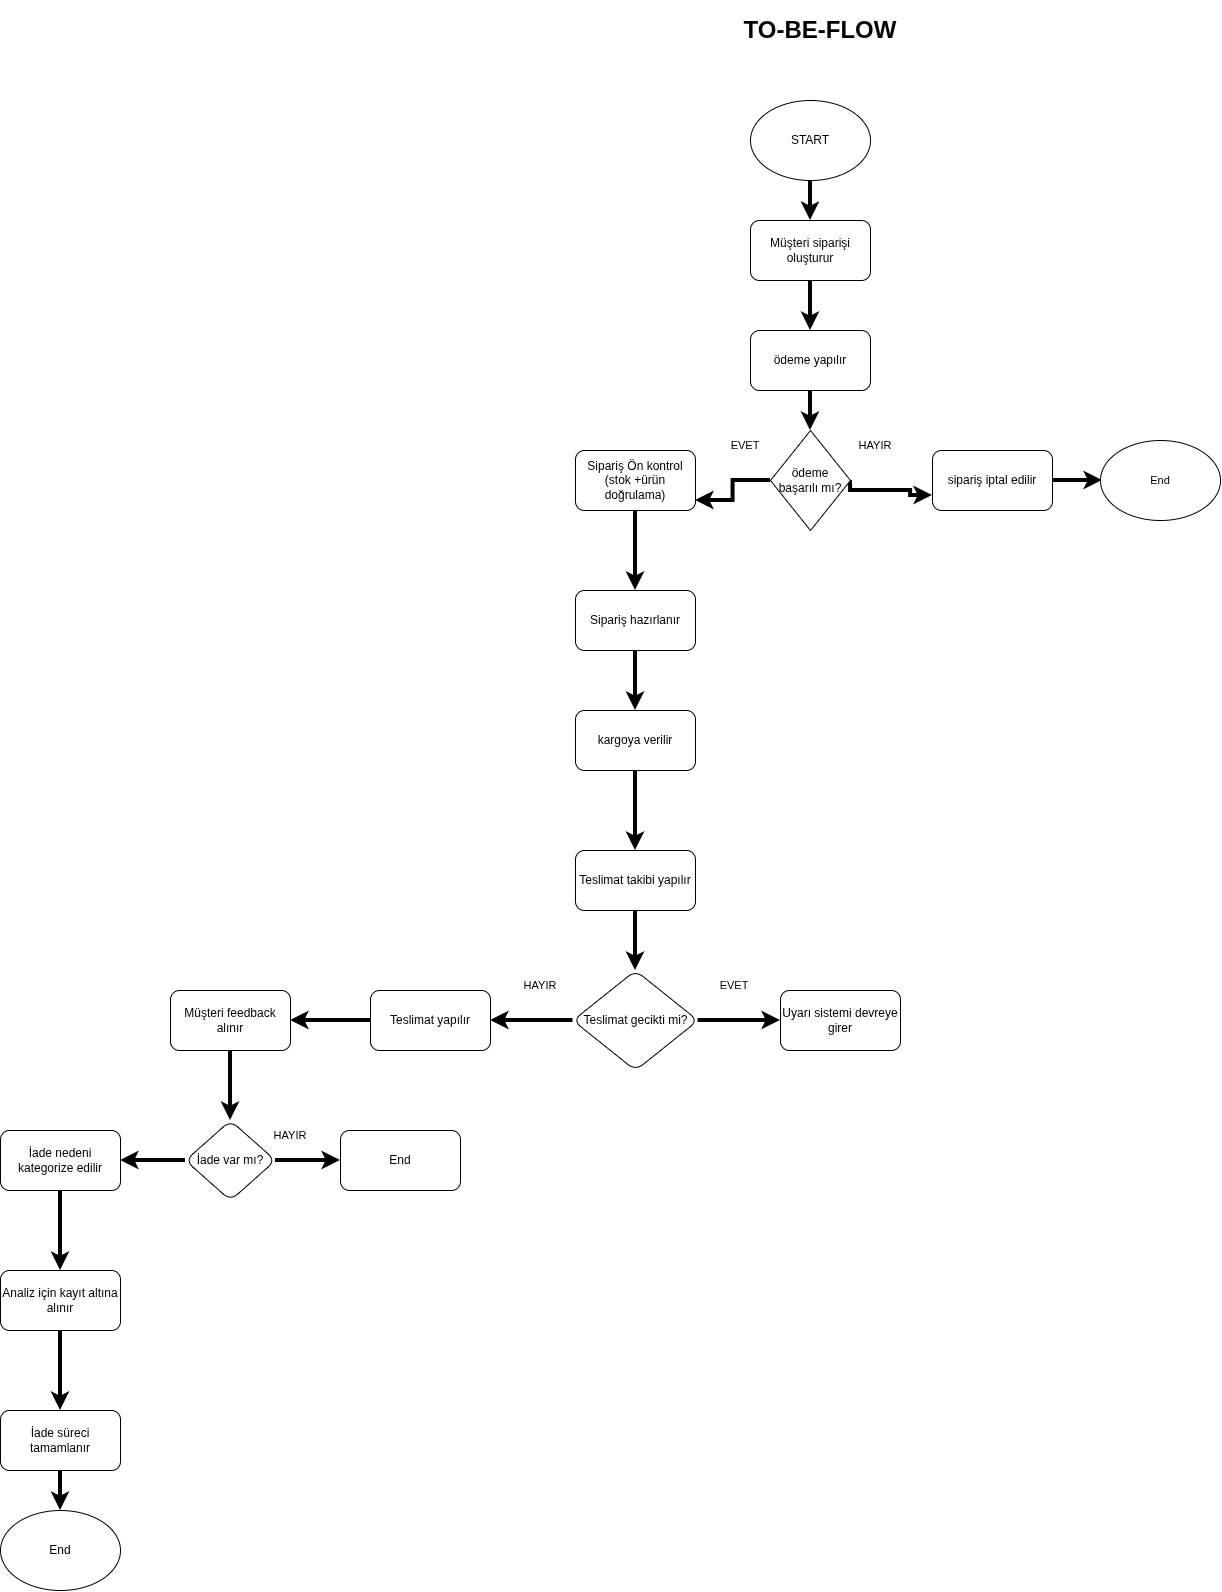

The diagram above was exported from draw.io. Its source (the exported page's mxGraphModel, read from the mxfile embedded in the PNG):
<mxGraphModel dx="3969" dy="1698" grid="1" gridSize="10" guides="1" tooltips="1" connect="1" arrows="1" fold="1" page="1" pageScale="1" pageWidth="827" pageHeight="1169" background="light-dark(#FFFFFF,#FFFFFF)" math="0" shadow="0">
  <root>
    <mxCell id="WIyWlLk6GJQsqaUBKTNV-0" />
    <mxCell id="WIyWlLk6GJQsqaUBKTNV-1" parent="WIyWlLk6GJQsqaUBKTNV-0" />
    <mxCell id="iY6l9idd9pRE4u1TGAyE-0" parent="WIyWlLk6GJQsqaUBKTNV-1" style="text;html=1;whiteSpace=wrap;strokeColor=none;fillColor=none;align=center;verticalAlign=middle;rounded=0;fontColor=light-dark(#000000,#000000);labelBorderColor=none;labelBackgroundColor=light-dark(#FFFFFF,#3333FF);" value="&lt;h1&gt;&lt;b&gt;TO-BE-FLOW&lt;/b&gt;&lt;/h1&gt;" vertex="1">
      <mxGeometry height="60" width="340" x="330" y="110" as="geometry" />
    </mxCell>
    <mxCell id="iY6l9idd9pRE4u1TGAyE-1" edge="1" parent="WIyWlLk6GJQsqaUBKTNV-1" source="iY6l9idd9pRE4u1TGAyE-2" style="edgeStyle=orthogonalEdgeStyle;rounded=0;orthogonalLoop=1;jettySize=auto;html=1;strokeColor=light-dark(#000000,#000000);strokeWidth=4;" value="">
      <mxGeometry relative="1" as="geometry">
        <mxPoint x="490" y="330" as="targetPoint" />
      </mxGeometry>
    </mxCell>
    <mxCell id="iY6l9idd9pRE4u1TGAyE-2" parent="WIyWlLk6GJQsqaUBKTNV-1" style="ellipse;whiteSpace=wrap;html=1;" value="START" vertex="1">
      <mxGeometry height="80" width="120" x="430" y="210" as="geometry" />
    </mxCell>
    <mxCell id="iY6l9idd9pRE4u1TGAyE-3" edge="1" parent="WIyWlLk6GJQsqaUBKTNV-1" style="edgeStyle=orthogonalEdgeStyle;shape=connector;rounded=0;orthogonalLoop=1;jettySize=auto;html=1;strokeColor=light-dark(#000000,#000000);strokeWidth=4;align=center;verticalAlign=middle;fontFamily=Helvetica;fontSize=11;fontColor=default;labelBackgroundColor=default;endArrow=classic;" target="iY6l9idd9pRE4u1TGAyE-5" value="">
      <mxGeometry relative="1" as="geometry">
        <mxPoint x="490" y="390" as="sourcePoint" />
      </mxGeometry>
    </mxCell>
    <mxCell id="iY6l9idd9pRE4u1TGAyE-4" edge="1" parent="WIyWlLk6GJQsqaUBKTNV-1" source="iY6l9idd9pRE4u1TGAyE-5" style="edgeStyle=orthogonalEdgeStyle;shape=connector;rounded=0;orthogonalLoop=1;jettySize=auto;html=1;strokeColor=light-dark(#000000,#000000);strokeWidth=4;align=center;verticalAlign=middle;fontFamily=Helvetica;fontSize=11;fontColor=default;labelBackgroundColor=default;endArrow=classic;" target="iY6l9idd9pRE4u1TGAyE-8" value="">
      <mxGeometry relative="1" as="geometry" />
    </mxCell>
    <mxCell id="iY6l9idd9pRE4u1TGAyE-5" parent="WIyWlLk6GJQsqaUBKTNV-1" style="rounded=1;whiteSpace=wrap;html=1;" value="ödeme yapılır" vertex="1">
      <mxGeometry height="60" width="120" x="430" y="440" as="geometry" />
    </mxCell>
    <mxCell id="iY6l9idd9pRE4u1TGAyE-6" edge="1" parent="WIyWlLk6GJQsqaUBKTNV-1" source="iY6l9idd9pRE4u1TGAyE-8" style="edgeStyle=orthogonalEdgeStyle;shape=connector;rounded=0;orthogonalLoop=1;jettySize=auto;html=1;strokeColor=light-dark(#000000,#000000);strokeWidth=4;align=center;verticalAlign=middle;fontFamily=Helvetica;fontSize=11;fontColor=default;labelBackgroundColor=default;endArrow=classic;entryX=0;entryY=0.75;entryDx=0;entryDy=0;exitX=1;exitY=0.5;exitDx=0;exitDy=0;" target="iY6l9idd9pRE4u1TGAyE-10" value="">
      <mxGeometry relative="1" as="geometry">
        <Array as="points">
          <mxPoint x="530" y="600" />
          <mxPoint x="590" y="600" />
        </Array>
      </mxGeometry>
    </mxCell>
    <mxCell id="iY6l9idd9pRE4u1TGAyE-7" edge="1" parent="WIyWlLk6GJQsqaUBKTNV-1" source="iY6l9idd9pRE4u1TGAyE-8" style="edgeStyle=orthogonalEdgeStyle;shape=connector;rounded=0;orthogonalLoop=1;jettySize=auto;html=1;strokeColor=light-dark(#000000,#000000);strokeWidth=4;align=center;verticalAlign=middle;fontFamily=Helvetica;fontSize=11;fontColor=default;labelBackgroundColor=default;endArrow=classic;" target="iY6l9idd9pRE4u1TGAyE-14" value="">
      <mxGeometry relative="1" as="geometry">
        <Array as="points">
          <mxPoint x="412.5" y="590" />
          <mxPoint x="412.5" y="610" />
        </Array>
      </mxGeometry>
    </mxCell>
    <mxCell id="iY6l9idd9pRE4u1TGAyE-8" parent="WIyWlLk6GJQsqaUBKTNV-1" style="rhombus;whiteSpace=wrap;html=1;" value="ödeme başarılı mı?" vertex="1">
      <mxGeometry height="100" width="80" x="450" y="540" as="geometry" />
    </mxCell>
    <mxCell id="iY6l9idd9pRE4u1TGAyE-9" edge="1" parent="WIyWlLk6GJQsqaUBKTNV-1" source="iY6l9idd9pRE4u1TGAyE-10" style="edgeStyle=orthogonalEdgeStyle;shape=connector;rounded=0;orthogonalLoop=1;jettySize=auto;html=1;strokeColor=light-dark(#000000,#000000);strokeWidth=4;align=center;verticalAlign=middle;fontFamily=Helvetica;fontSize=11;fontColor=default;labelBackgroundColor=default;endArrow=classic;" value="">
      <mxGeometry relative="1" as="geometry">
        <mxPoint x="782" y="590" as="targetPoint" />
      </mxGeometry>
    </mxCell>
    <mxCell id="iY6l9idd9pRE4u1TGAyE-10" parent="WIyWlLk6GJQsqaUBKTNV-1" style="rounded=1;whiteSpace=wrap;html=1;" value="sipariş iptal edilir" vertex="1">
      <mxGeometry height="60" width="120" x="612" y="560" as="geometry" />
    </mxCell>
    <mxCell id="iY6l9idd9pRE4u1TGAyE-11" parent="WIyWlLk6GJQsqaUBKTNV-1" style="ellipse;whiteSpace=wrap;html=1;fontFamily=Helvetica;fontSize=11;fontColor=default;labelBackgroundColor=default;" value="End" vertex="1">
      <mxGeometry height="80" width="120" x="780" y="550" as="geometry" />
    </mxCell>
    <mxCell id="iY6l9idd9pRE4u1TGAyE-12" parent="WIyWlLk6GJQsqaUBKTNV-1" style="text;html=1;whiteSpace=wrap;strokeColor=none;fillColor=none;align=center;verticalAlign=middle;rounded=0;fontFamily=Helvetica;fontSize=11;fontColor=default;labelBackgroundColor=default;strokeWidth=4;" value="HAYIR" vertex="1">
      <mxGeometry height="50" width="100" x="505" y="530" as="geometry" />
    </mxCell>
    <mxCell id="iY6l9idd9pRE4u1TGAyE-13" edge="1" parent="WIyWlLk6GJQsqaUBKTNV-1" source="iY6l9idd9pRE4u1TGAyE-14" style="edgeStyle=orthogonalEdgeStyle;shape=connector;rounded=0;orthogonalLoop=1;jettySize=auto;html=1;strokeColor=light-dark(#000000,#000000);strokeWidth=4;align=center;verticalAlign=middle;fontFamily=Helvetica;fontSize=11;fontColor=default;labelBackgroundColor=default;endArrow=classic;" target="iY6l9idd9pRE4u1TGAyE-16" value="">
      <mxGeometry relative="1" as="geometry" />
    </mxCell>
    <mxCell id="iY6l9idd9pRE4u1TGAyE-14" parent="WIyWlLk6GJQsqaUBKTNV-1" style="rounded=1;whiteSpace=wrap;html=1;" value="Sipariş Ön kontrol (stok +ürün doğrulama)" vertex="1">
      <mxGeometry height="60" width="120" x="255" y="560" as="geometry" />
    </mxCell>
    <mxCell id="iY6l9idd9pRE4u1TGAyE-15" parent="WIyWlLk6GJQsqaUBKTNV-1" style="text;html=1;whiteSpace=wrap;strokeColor=none;fillColor=none;align=center;verticalAlign=middle;rounded=0;fontFamily=Helvetica;fontSize=11;fontColor=default;labelBackgroundColor=default;strokeWidth=4;" value="EVET" vertex="1">
      <mxGeometry height="50" width="100" x="375" y="530" as="geometry" />
    </mxCell>
    <mxCell id="iY6l9idd9pRE4u1TGAyE-21" edge="1" parent="WIyWlLk6GJQsqaUBKTNV-1" source="iY6l9idd9pRE4u1TGAyE-16" style="edgeStyle=orthogonalEdgeStyle;rounded=0;orthogonalLoop=1;jettySize=auto;html=1;strokeColor=light-dark(#000000,#000000);strokeWidth=4;align=center;verticalAlign=middle;fontFamily=Helvetica;fontSize=11;fontColor=default;labelBackgroundColor=default;endArrow=classic;" target="iY6l9idd9pRE4u1TGAyE-20" value="">
      <mxGeometry relative="1" as="geometry" />
    </mxCell>
    <mxCell id="iY6l9idd9pRE4u1TGAyE-16" parent="WIyWlLk6GJQsqaUBKTNV-1" style="rounded=1;whiteSpace=wrap;html=1;" value="Sipariş hazırlanır" vertex="1">
      <mxGeometry height="60" width="120" x="255" y="700" as="geometry" />
    </mxCell>
    <mxCell id="iY6l9idd9pRE4u1TGAyE-17" parent="WIyWlLk6GJQsqaUBKTNV-1" style="rounded=1;whiteSpace=wrap;html=1;" value="Müşteri siparişi oluşturur" vertex="1">
      <mxGeometry height="60" width="120" x="430" y="330" as="geometry" />
    </mxCell>
    <mxCell id="iY6l9idd9pRE4u1TGAyE-23" edge="1" parent="WIyWlLk6GJQsqaUBKTNV-1" source="iY6l9idd9pRE4u1TGAyE-20" style="edgeStyle=orthogonalEdgeStyle;shape=connector;rounded=0;orthogonalLoop=1;jettySize=auto;html=1;strokeColor=light-dark(#000000,#000000);strokeWidth=4;align=center;verticalAlign=middle;fontFamily=Helvetica;fontSize=11;fontColor=default;labelBackgroundColor=default;endArrow=classic;" target="iY6l9idd9pRE4u1TGAyE-22" value="">
      <mxGeometry relative="1" as="geometry" />
    </mxCell>
    <mxCell id="iY6l9idd9pRE4u1TGAyE-20" parent="WIyWlLk6GJQsqaUBKTNV-1" style="rounded=1;whiteSpace=wrap;html=1;" value="kargoya verilir" vertex="1">
      <mxGeometry height="60" width="120" x="255" y="820" as="geometry" />
    </mxCell>
    <mxCell id="iY6l9idd9pRE4u1TGAyE-25" edge="1" parent="WIyWlLk6GJQsqaUBKTNV-1" source="iY6l9idd9pRE4u1TGAyE-22" style="edgeStyle=orthogonalEdgeStyle;shape=connector;rounded=0;orthogonalLoop=1;jettySize=auto;html=1;strokeColor=light-dark(#000000,#000000);strokeWidth=4;align=center;verticalAlign=middle;fontFamily=Helvetica;fontSize=11;fontColor=default;labelBackgroundColor=default;endArrow=classic;" target="iY6l9idd9pRE4u1TGAyE-24" value="">
      <mxGeometry relative="1" as="geometry" />
    </mxCell>
    <mxCell id="iY6l9idd9pRE4u1TGAyE-22" parent="WIyWlLk6GJQsqaUBKTNV-1" style="whiteSpace=wrap;html=1;rounded=1;" value="Teslimat takibi yapılır" vertex="1">
      <mxGeometry height="60" width="120" x="255" y="960" as="geometry" />
    </mxCell>
    <mxCell id="iY6l9idd9pRE4u1TGAyE-27" edge="1" parent="WIyWlLk6GJQsqaUBKTNV-1" source="iY6l9idd9pRE4u1TGAyE-24" style="edgeStyle=orthogonalEdgeStyle;shape=connector;rounded=0;orthogonalLoop=1;jettySize=auto;html=1;strokeColor=light-dark(#000000,#000000);strokeWidth=4;align=center;verticalAlign=middle;fontFamily=Helvetica;fontSize=11;fontColor=default;labelBackgroundColor=default;endArrow=classic;" target="iY6l9idd9pRE4u1TGAyE-26" value="">
      <mxGeometry relative="1" as="geometry" />
    </mxCell>
    <mxCell id="iY6l9idd9pRE4u1TGAyE-30" edge="1" parent="WIyWlLk6GJQsqaUBKTNV-1" source="iY6l9idd9pRE4u1TGAyE-24" style="edgeStyle=orthogonalEdgeStyle;shape=connector;rounded=0;orthogonalLoop=1;jettySize=auto;html=1;strokeColor=light-dark(#000000,#000000);strokeWidth=4;align=center;verticalAlign=middle;fontFamily=Helvetica;fontSize=11;fontColor=default;labelBackgroundColor=default;endArrow=classic;" target="iY6l9idd9pRE4u1TGAyE-29" value="">
      <mxGeometry relative="1" as="geometry" />
    </mxCell>
    <mxCell id="iY6l9idd9pRE4u1TGAyE-24" parent="WIyWlLk6GJQsqaUBKTNV-1" style="rhombus;whiteSpace=wrap;html=1;rounded=1;" value="Teslimat gecikti mi?" vertex="1">
      <mxGeometry height="100" width="125" x="252.5" y="1080" as="geometry" />
    </mxCell>
    <mxCell id="iY6l9idd9pRE4u1TGAyE-26" parent="WIyWlLk6GJQsqaUBKTNV-1" style="whiteSpace=wrap;html=1;rounded=1;" value="Uyarı sistemi devreye girer" vertex="1">
      <mxGeometry height="60" width="120" x="460" y="1100" as="geometry" />
    </mxCell>
    <mxCell id="iY6l9idd9pRE4u1TGAyE-28" parent="WIyWlLk6GJQsqaUBKTNV-1" style="text;html=1;whiteSpace=wrap;strokeColor=none;fillColor=none;align=center;verticalAlign=middle;rounded=0;fontFamily=Helvetica;fontSize=11;fontColor=default;labelBackgroundColor=default;strokeWidth=4;" value="EVET" vertex="1">
      <mxGeometry height="50" width="100" x="364" y="1070" as="geometry" />
    </mxCell>
    <mxCell id="iY6l9idd9pRE4u1TGAyE-33" edge="1" parent="WIyWlLk6GJQsqaUBKTNV-1" source="iY6l9idd9pRE4u1TGAyE-29" style="edgeStyle=orthogonalEdgeStyle;shape=connector;rounded=0;orthogonalLoop=1;jettySize=auto;html=1;strokeColor=light-dark(#000000,#000000);strokeWidth=4;align=center;verticalAlign=middle;fontFamily=Helvetica;fontSize=11;fontColor=default;labelBackgroundColor=default;endArrow=classic;" target="iY6l9idd9pRE4u1TGAyE-32" value="">
      <mxGeometry relative="1" as="geometry" />
    </mxCell>
    <mxCell id="iY6l9idd9pRE4u1TGAyE-29" parent="WIyWlLk6GJQsqaUBKTNV-1" style="whiteSpace=wrap;html=1;rounded=1;" value="Teslimat yapılır" vertex="1">
      <mxGeometry height="60" width="120" x="50" y="1100" as="geometry" />
    </mxCell>
    <mxCell id="iY6l9idd9pRE4u1TGAyE-31" parent="WIyWlLk6GJQsqaUBKTNV-1" style="text;html=1;whiteSpace=wrap;strokeColor=none;fillColor=none;align=center;verticalAlign=middle;rounded=0;fontFamily=Helvetica;fontSize=11;fontColor=default;labelBackgroundColor=default;strokeWidth=4;" value="HAYIR" vertex="1">
      <mxGeometry height="50" width="100" x="170" y="1070" as="geometry" />
    </mxCell>
    <mxCell id="iY6l9idd9pRE4u1TGAyE-35" edge="1" parent="WIyWlLk6GJQsqaUBKTNV-1" source="iY6l9idd9pRE4u1TGAyE-32" style="edgeStyle=orthogonalEdgeStyle;shape=connector;rounded=0;orthogonalLoop=1;jettySize=auto;html=1;strokeColor=light-dark(#000000,#000000);strokeWidth=4;align=center;verticalAlign=middle;fontFamily=Helvetica;fontSize=11;fontColor=default;labelBackgroundColor=default;endArrow=classic;" target="iY6l9idd9pRE4u1TGAyE-34" value="">
      <mxGeometry relative="1" as="geometry" />
    </mxCell>
    <mxCell id="iY6l9idd9pRE4u1TGAyE-32" parent="WIyWlLk6GJQsqaUBKTNV-1" style="whiteSpace=wrap;html=1;rounded=1;" value="Müşteri feedback alınır" vertex="1">
      <mxGeometry height="60" width="120" x="-150" y="1100" as="geometry" />
    </mxCell>
    <mxCell id="iY6l9idd9pRE4u1TGAyE-37" edge="1" parent="WIyWlLk6GJQsqaUBKTNV-1" source="iY6l9idd9pRE4u1TGAyE-34" style="edgeStyle=orthogonalEdgeStyle;shape=connector;rounded=0;orthogonalLoop=1;jettySize=auto;html=1;strokeColor=light-dark(#000000,#000000);strokeWidth=4;align=center;verticalAlign=middle;fontFamily=Helvetica;fontSize=11;fontColor=default;labelBackgroundColor=default;endArrow=classic;" target="iY6l9idd9pRE4u1TGAyE-36" value="">
      <mxGeometry relative="1" as="geometry" />
    </mxCell>
    <mxCell id="iY6l9idd9pRE4u1TGAyE-40" edge="1" parent="WIyWlLk6GJQsqaUBKTNV-1" source="iY6l9idd9pRE4u1TGAyE-34" style="edgeStyle=orthogonalEdgeStyle;shape=connector;rounded=0;orthogonalLoop=1;jettySize=auto;html=1;strokeColor=light-dark(#000000,#000000);strokeWidth=4;align=center;verticalAlign=middle;fontFamily=Helvetica;fontSize=11;fontColor=default;labelBackgroundColor=default;endArrow=classic;" target="iY6l9idd9pRE4u1TGAyE-39" value="">
      <mxGeometry relative="1" as="geometry" />
    </mxCell>
    <mxCell id="iY6l9idd9pRE4u1TGAyE-34" parent="WIyWlLk6GJQsqaUBKTNV-1" style="rhombus;whiteSpace=wrap;html=1;rounded=1;" value="İade var mı?" vertex="1">
      <mxGeometry height="80" width="90" x="-135" y="1230" as="geometry" />
    </mxCell>
    <mxCell id="iY6l9idd9pRE4u1TGAyE-36" parent="WIyWlLk6GJQsqaUBKTNV-1" style="whiteSpace=wrap;html=1;rounded=1;" value="End" vertex="1">
      <mxGeometry height="60" width="120" x="20" y="1240" as="geometry" />
    </mxCell>
    <mxCell id="iY6l9idd9pRE4u1TGAyE-38" parent="WIyWlLk6GJQsqaUBKTNV-1" style="text;html=1;whiteSpace=wrap;strokeColor=none;fillColor=none;align=center;verticalAlign=middle;rounded=0;fontFamily=Helvetica;fontSize=11;fontColor=default;labelBackgroundColor=default;strokeWidth=4;" value="HAYIR" vertex="1">
      <mxGeometry height="50" width="100" x="-80" y="1220" as="geometry" />
    </mxCell>
    <mxCell id="iY6l9idd9pRE4u1TGAyE-42" edge="1" parent="WIyWlLk6GJQsqaUBKTNV-1" source="iY6l9idd9pRE4u1TGAyE-39" style="edgeStyle=orthogonalEdgeStyle;shape=connector;rounded=0;orthogonalLoop=1;jettySize=auto;html=1;strokeColor=light-dark(#000000,#000000);strokeWidth=4;align=center;verticalAlign=middle;fontFamily=Helvetica;fontSize=11;fontColor=default;labelBackgroundColor=default;endArrow=classic;" target="iY6l9idd9pRE4u1TGAyE-41" value="">
      <mxGeometry relative="1" as="geometry" />
    </mxCell>
    <mxCell id="iY6l9idd9pRE4u1TGAyE-39" parent="WIyWlLk6GJQsqaUBKTNV-1" style="whiteSpace=wrap;html=1;rounded=1;" value="İade nedeni kategorize edilir" vertex="1">
      <mxGeometry height="60" width="120" x="-320" y="1240" as="geometry" />
    </mxCell>
    <mxCell id="iY6l9idd9pRE4u1TGAyE-44" edge="1" parent="WIyWlLk6GJQsqaUBKTNV-1" source="iY6l9idd9pRE4u1TGAyE-41" style="edgeStyle=orthogonalEdgeStyle;shape=connector;rounded=0;orthogonalLoop=1;jettySize=auto;html=1;strokeColor=light-dark(#000000,#000000);strokeWidth=4;align=center;verticalAlign=middle;fontFamily=Helvetica;fontSize=11;fontColor=default;labelBackgroundColor=default;endArrow=classic;" target="iY6l9idd9pRE4u1TGAyE-43" value="">
      <mxGeometry relative="1" as="geometry" />
    </mxCell>
    <mxCell id="iY6l9idd9pRE4u1TGAyE-41" parent="WIyWlLk6GJQsqaUBKTNV-1" style="whiteSpace=wrap;html=1;rounded=1;" value="Analiz için kayıt altına alınır" vertex="1">
      <mxGeometry height="60" width="120" x="-320" y="1380" as="geometry" />
    </mxCell>
    <mxCell id="iY6l9idd9pRE4u1TGAyE-46" edge="1" parent="WIyWlLk6GJQsqaUBKTNV-1" source="iY6l9idd9pRE4u1TGAyE-43" style="edgeStyle=orthogonalEdgeStyle;shape=connector;rounded=0;orthogonalLoop=1;jettySize=auto;html=1;strokeColor=light-dark(#000000,#000000);strokeWidth=4;align=center;verticalAlign=middle;fontFamily=Helvetica;fontSize=11;fontColor=default;labelBackgroundColor=default;endArrow=classic;" target="iY6l9idd9pRE4u1TGAyE-45" value="">
      <mxGeometry relative="1" as="geometry" />
    </mxCell>
    <mxCell id="iY6l9idd9pRE4u1TGAyE-43" parent="WIyWlLk6GJQsqaUBKTNV-1" style="whiteSpace=wrap;html=1;rounded=1;" value="İade süreci tamamlanır" vertex="1">
      <mxGeometry height="60" width="120" x="-320" y="1520" as="geometry" />
    </mxCell>
    <mxCell id="iY6l9idd9pRE4u1TGAyE-45" parent="WIyWlLk6GJQsqaUBKTNV-1" style="ellipse;whiteSpace=wrap;html=1;" value="End" vertex="1">
      <mxGeometry height="80" width="120" x="-320" y="1620" as="geometry" />
    </mxCell>
  </root>
</mxGraphModel>